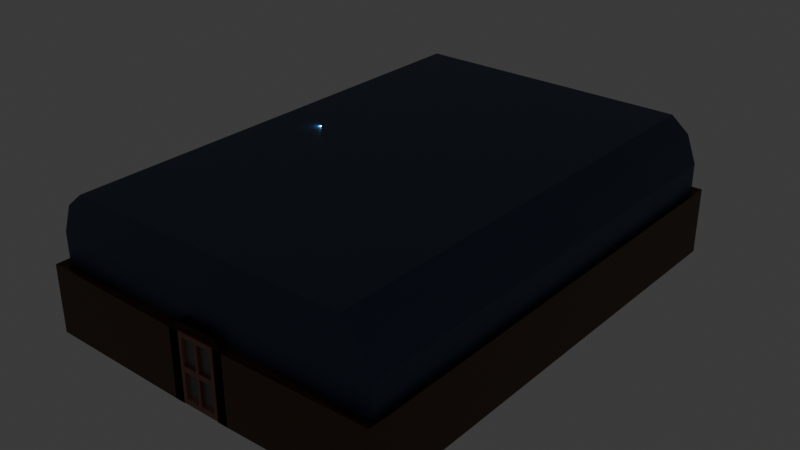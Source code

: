 # Source: mansion.blend  (saved by Blender 4.5.90; exported with 4.5.12 LTS)
import bpy
from mathutils import Matrix  # noqa: F401  (used for matrix-valued properties, if any)

bpy.ops.wm.read_factory_settings(use_empty=True)
scene = bpy.context.scene
scene.name = 'Scene'

# ---- collections
col_trainingroom = bpy.data.collections.new('trainingRoom'); scene.collection.children.link(col_trainingroom)
col_door = bpy.data.collections.new('door'); col_trainingroom.children.link(col_door)
col_room = bpy.data.collections.new('room'); col_trainingroom.children.link(col_room)
col_lights = bpy.data.collections.new('lights'); col_trainingroom.children.link(col_lights)

# ---- materials (node trees are filled in below, after node groups)
mat_black = bpy.data.materials.new('black')
mat_door = bpy.data.materials.new('door')
mat_doorbar = bpy.data.materials.new('doorBar')
mat_doorbar.alpha_threshold = 0.0
mat_doorbar.roughness = 0.5
mat_doorbar.line_color = (0.0, 0.0, 0.0, 1.0)
mat_plane = bpy.data.materials.new('plane')
mat_roof = bpy.data.materials.new('roof')

# ---- material node trees
mat_black.use_nodes = True; mat_black.node_tree.nodes.clear()
_N = mat_black.node_tree.nodes; _L = mat_black.node_tree.links
n0 = _N.new('ShaderNodeBsdfPrincipled'); n0.name = 'Principled BSDF'; n0.location = (-200, 100)
n0.inputs[0].default_value = (0.164, 0.164, 0.164, 1.0)
n1 = _N.new('ShaderNodeOutputMaterial'); n1.name = 'Material Output'; n1.location = (200, 100)
_L.new(n0.outputs[0], n1.inputs[0])
n1.is_active_output = True
mat_door.use_nodes = True; mat_door.node_tree.nodes.clear()
_N = mat_door.node_tree.nodes; _L = mat_door.node_tree.links
n0 = _N.new('ShaderNodeBsdfPrincipled'); n0.name = 'Principled BSDF'; n0.location = (-200, 100)
n0.inputs[0].default_value = (0.2901, 0.1236, 0.08438, 1.0)
n1 = _N.new('ShaderNodeOutputMaterial'); n1.name = 'Material Output'; n1.location = (200, 100)
_L.new(n0.outputs[0], n1.inputs[0])
n1.is_active_output = True
mat_doorbar.use_nodes = True; mat_doorbar.node_tree.nodes.clear()
_N = mat_doorbar.node_tree.nodes; _L = mat_doorbar.node_tree.links
n0 = _N.new('ShaderNodeOutputMaterial'); n0.name = 'Material Output'; n0.location = (200, 100)
n1 = _N.new('ShaderNodeBsdfPrincipled'); n1.name = 'Principled BSDF'; n1.location = (-200, 100)
n1.inputs[0].default_value = (0.103, 0.05177, 0.0173, 1.0)
n1.inputs[3].default_value = 1.45
_L.new(n1.outputs[0], n0.inputs[0])
n0.is_active_output = True
mat_plane.use_nodes = True; mat_plane.node_tree.nodes.clear()
_N = mat_plane.node_tree.nodes; _L = mat_plane.node_tree.links
n0 = _N.new('ShaderNodeBsdfPrincipled'); n0.name = 'Principled BSDF'; n0.location = (-200, 100)
n0.inputs[0].default_value = (0.1243, 0.1243, 0.1243, 1.0)
n1 = _N.new('ShaderNodeOutputMaterial'); n1.name = 'Material Output'; n1.location = (200, 100)
_L.new(n0.outputs[0], n1.inputs[0])
n1.is_active_output = True
mat_roof.use_nodes = True; mat_roof.node_tree.nodes.clear()
_N = mat_roof.node_tree.nodes; _L = mat_roof.node_tree.links
n0 = _N.new('ShaderNodeBsdfPrincipled'); n0.name = 'Principled BSDF'; n0.location = (-200, 100)
n0.inputs[0].default_value = (0.03337, 0.05994, 0.1243, 1.0)
n1 = _N.new('ShaderNodeOutputMaterial'); n1.name = 'Material Output'; n1.location = (200, 100)
_L.new(n0.outputs[0], n1.inputs[0])
n1.is_active_output = True

# ---- world
world_world = bpy.data.worlds.new('World'); scene.world = world_world
world_world.use_nodes = True; world_world.node_tree.nodes.clear()
_N = world_world.node_tree.nodes; _L = world_world.node_tree.links
n0 = _N.new('ShaderNodeOutputWorld'); n0.name = 'World Output'; n0.location = (200, 100)
n1 = _N.new('ShaderNodeBackground'); n1.name = 'Background'; n1.location = (-200, 100)
n1.inputs[0].default_value = (0.05088, 0.05088, 0.05088, 1.0)
_L.new(n1.outputs[0], n0.inputs[0])
n0.is_active_output = True
world_world.color = (0.05088, 0.05088, 0.05088)
world_world.sun_shadow_jitter_overblur = 0.0

# ---- lights
light_spot = bpy.data.lights.new('Spot', 'AREA')
light_spot.color = (0.1852, 0.6856, 1.0)
light_spot.energy = 90.1
light_spot_001 = bpy.data.lights.new('Spot.001', 'AREA')
light_spot_001.color = (0.1852, 0.6856, 1.0)
light_spot_001.energy = 90.1
light_spot_002 = bpy.data.lights.new('Spot.002', 'AREA')
light_spot_002.color = (1.0, 0.2297, 0.2375)
light_spot_002.energy = 90.1
light_spot_003 = bpy.data.lights.new('Spot.003', 'AREA')
light_spot_003.color = (1.0, 0.2297, 0.2375)
light_spot_003.energy = 90.1

# ---- meshes
me_cube_001 = bpy.data.meshes.new('Cube.001')
me_cube_001.from_pydata([(-0.1037, -1.0, -0.9345), (1.659, 1.55, -0.9345), (-0.1037, -1.0, 0.9345), (1.659, 1.55, 0.9345), (-0.2158, 1.0, -1.0), (1.772, -0.4502, -1.0), (1.672, -1.0, -0.9345), (-0.1164, 1.55, -0.9345), (-0.1164, 1.55, 0.9345), (1.672, -1.0, 0.9345), (-0.2284, -0.4502, -1.0), (1.784, 1.0, -1.0), (-0.2284, -0.4502, 1.0), (1.784, 1.0, 1.0), (1.772, 1.55, -1.0), (-0.2158, -1.0, -1.0), (-0.2158, -1.0, 1.0), (1.772, 1.55, 1.0), (-0.2284, 1.55, 1.0), (1.784, -1.0, 1.0), (-0.2284, 1.55, -1.0), (1.784, -1.0, -1.0), (0.7842, 1.0, -1.0), (0.7716, -0.4502, -1.0), (0.7716, 1.55, -1.0), (0.7842, -1.0, -1.0), (0.7716, 1.55, 1.0), (0.7842, -1.0, 1.0), (0.7716, 1.55, -0.9345), (0.7842, -1.0, -0.9345), (0.7716, 1.55, 0.9345), (0.7842, -1.0, 0.9345), (-0.2158, -1.0, 0.0), (1.772, 1.55, 0.0), (1.784, 1.0, 0.0), (-0.2284, -0.4502, 0.0), (1.784, -1.0, 0.0), (-0.2284, 1.55, 0.0), (-0.1037, -1.0, 3.01e-10), (1.659, 1.55, 3.01e-10), (1.672, -1.0, 3.01e-10), (-0.1164, 1.55, 3.01e-10), (0.7842, -1.0, 3.01e-10), (0.7716, 1.55, 3.01e-10), (0.7052, -1.0, 0.07904), (0.8506, 1.55, 0.07904), (0.7052, -1.0, 0.8554), (0.8506, 1.55, 0.8554), (-0.02468, -1.0, 0.8554), (1.58, 1.55, 0.8554), (-0.02468, -1.0, 0.07904), (1.58, 1.55, 0.07904), (1.593, -1.0, 0.07904), (-0.03732, 1.55, 0.07904), (1.593, -1.0, 0.8554), (-0.03732, 1.55, 0.8554), (0.8632, -1.0, 0.8554), (0.6925, 1.55, 0.8554), (0.8632, -1.0, 0.07904), (0.6925, 1.55, 0.07904), (1.593, -1.0, -0.8554), (-0.03732, 1.55, -0.8554), (-0.03732, 1.55, -0.07904), (1.593, -1.0, -0.07904), (0.8632, -1.0, -0.07904), (0.6925, 1.55, -0.07904), (0.8632, -1.0, -0.8554), (0.6925, 1.55, -0.8554), (0.7052, -1.0, -0.8554), (0.8506, 1.55, -0.8554), (0.7052, -1.0, -0.07904), (0.8506, 1.55, -0.07904), (-0.02468, -1.0, -0.07904), (1.58, 1.55, -0.07904), (1.58, 1.55, -0.8554), (-0.02468, -1.0, -0.8554), (0.8459, 1.063, 0.8046), (0.7099, -0.5137, 0.8046), (0.8459, 1.063, 0.07434), (0.7099, -0.5137, 0.07434), (1.532, 1.063, 0.07434), (0.02335, -0.5137, 0.07434), (0.02335, -0.5137, 0.8046), (1.532, 1.063, 0.8046), (0.0107, 1.063, 0.8046), (1.545, -0.5137, 0.8046), (0.0107, 1.063, 0.07434), (1.545, -0.5137, 0.07434), (0.8585, -0.5137, 0.07434), (0.6972, 1.063, 0.07434), (0.8585, -0.5137, 0.8046), (0.6972, 1.063, 0.8046), (1.545, -0.5137, -0.07434), (0.0107, 1.063, -0.07434), (1.545, -0.5137, -0.8046), (0.0107, 1.063, -0.8046), (0.8585, -0.5137, -0.8046), (0.6972, 1.063, -0.8046), (0.8585, -0.5137, -0.07434), (0.6972, 1.063, -0.07434), (0.7099, -0.5137, -0.07434), (0.8459, 1.063, -0.07434), (0.7099, -0.5137, -0.8046), (0.8459, 1.063, -0.8046), (0.02335, -0.5137, -0.8046), (1.532, 1.063, -0.8046), (0.02335, -0.5137, -0.07434), (1.532, 1.063, -0.07434), (-0.2158, -0.4502, 1.0), (-0.2158, -0.4502, 0.0), (1.772, 1.0, 1.0), (1.772, 1.0, 0.0), (0.7716, 1.0, -1.0), (1.772, 1.0, -1.0), (-0.2158, -0.4502, -1.0), (0.7842, -0.4502, -1.0)], [], [(32, 16, 108, 109), (110, 13, 34, 111), (34, 13, 19, 36), (50, 44, 79, 81), (113, 11, 21, 25, 115, 5), (115, 22, 113, 5), (38, 2, 16, 32), (40, 6, 21, 36), (29, 0, 15, 25), (31, 9, 19, 27), (2, 31, 27, 16), (6, 29, 25, 21), (25, 15, 114, 23, 115), (112, 22, 115, 23), (4, 112, 23, 114), (52, 54, 85, 87), (44, 46, 77, 79), (9, 40, 36, 19), (0, 38, 32, 15), (72, 75, 104, 106), (11, 34, 36, 21), (111, 34, 11, 113), (15, 32, 109, 114), (42, 31, 46, 44), (31, 2, 48, 46), (2, 38, 50, 48), (38, 42, 44, 50), (40, 9, 54, 52), (9, 31, 56, 54), (31, 42, 58, 56), (42, 40, 52, 58), (6, 40, 63, 60), (40, 42, 64, 63), (42, 29, 66, 64), (29, 6, 60, 66), (29, 42, 70, 68), (42, 38, 72, 70), (38, 0, 75, 72), (0, 29, 68, 75), (79, 77, 82, 81), (87, 85, 90, 88), (94, 92, 98, 96), (102, 100, 106, 104), (60, 63, 92, 94), (58, 52, 87, 88), (68, 70, 100, 102), (46, 48, 82, 77), (66, 60, 94, 96), (54, 56, 90, 85), (75, 68, 102, 104), (48, 50, 81, 82), (63, 64, 98, 92), (56, 58, 88, 90), (70, 72, 106, 100), (64, 66, 96, 98), (111, 33, 17, 110), (12, 35, 109, 108), (35, 12, 18, 37), (51, 45, 78, 80), (20, 24, 112, 4, 114, 10), (4, 112, 23, 114), (39, 3, 17, 33), (41, 7, 20, 37), (28, 1, 14, 24), (30, 8, 18, 26), (3, 30, 26, 17), (7, 28, 24, 20), (22, 112, 24, 14, 113), (112, 22, 115, 23), (115, 22, 113, 5), (53, 55, 84, 86), (45, 47, 76, 78), (8, 41, 37, 18), (1, 39, 33, 14), (73, 74, 105, 107), (10, 35, 37, 20), (35, 10, 114, 109), (113, 14, 33, 111), (43, 30, 47, 45), (30, 3, 49, 47), (3, 39, 51, 49), (39, 43, 45, 51), (41, 8, 55, 53), (8, 30, 57, 55), (30, 43, 59, 57), (43, 41, 53, 59), (7, 41, 62, 61), (41, 43, 65, 62), (43, 28, 67, 65), (28, 7, 61, 67), (28, 43, 71, 69), (43, 39, 73, 71), (39, 1, 74, 73), (1, 28, 69, 74), (78, 76, 83, 80), (86, 84, 91, 89), (95, 93, 99, 97), (103, 101, 107, 105), (61, 62, 93, 95), (59, 53, 86, 89), (69, 71, 101, 103), (47, 49, 83, 76), (67, 61, 95, 97), (55, 57, 91, 84), (74, 69, 103, 105), (49, 51, 80, 83), (62, 65, 99, 93), (57, 59, 89, 91), (71, 73, 107, 101), (65, 67, 97, 99), (16, 27, 19, 13, 110, 17, 26, 18, 12, 108)])
me_cube_001.polygons.foreach_set('material_index', [1, 1, 1, 1, 1, 1, 1, 1, 1, 1, 1, 1, 1, 1, 1, 1, 1, 1, 1, 1, 1, 1, 1, 1, 1, 1, 1, 1, 1, 1, 1, 1, 1, 1, 1, 1, 1, 1, 1, 0, 0, 0, 0, 1, 1, 1, 1, 1, 1, 1, 1, 1, 1, 1, 1, 1, 1, 1, 1, 1, 1, 1, 1, 1, 1, 1, 1, 1, 1, 1, 1, 1, 1, 1, 1, 1, 1, 1, 1, 1, 1, 1, 1, 1, 1, 1, 1, 1, 1, 1, 1, 1, 1, 1, 0, 0, 0, 0, 1, 1, 1, 1, 1, 1, 1, 1, 1, 1, 1, 1, 1])
_uv = me_cube_001.uv_layers.new(name='UVMap')
_uv.uv.foreach_set('vector', [0.5, 0.0, 0.625, 0.0, 0.625, 0.06872, 0.5, 0.06872, 0.625, 0.4984, 0.625, 0.5, 0.5, 0.5, 0.5, 0.4984, 0.5, 0.5, 0.625, 0.5, 0.625, 0.75, 0.5, 0.75, 0.5088, 0.9701, 0.5088, 0.8843, 0.5088, 0.8843, 0.5088, 0.9701, 0.3734, 0.5, 0.375, 0.5, 0.375, 0.75, 0.25, 0.75, 0.25, 0.6813, 0.3734, 0.6813, 0.25, 0.6813, 0.25, 0.5, 0.3734, 0.5, 0.3734, 0.6813, 0.5, 0.9794, 0.6044, 0.9794, 0.625, 1.0, 0.5, 1.0, 0.5, 0.7706, 0.3956, 0.7706, 0.375, 0.75, 0.5, 0.75, 0.3956, 0.875, 0.3956, 0.9794, 0.375, 1.0, 0.375, 0.875, 0.6044, 0.875, 0.6044, 0.7706, 0.625, 0.75, 0.625, 0.875, 0.6044, 0.9794, 0.6044, 0.875, 0.625, 0.875, 0.625, 1.0, 0.3956, 0.7706, 0.3956, 0.875, 0.375, 0.875, 0.375, 0.75, 0.25, 0.75, 0.125, 0.75, 0.125, 0.6813, 0.2484, 0.6813, 0.25, 0.6813, 0.2484, 0.5, 0.25, 0.5, 0.25, 0.6813, 0.2484, 0.6813, 0.125, 0.5, 0.2484, 0.5, 0.2484, 0.6813, 0.125, 0.6813, 0.5088, 0.7799, 0.5956, 0.7799, 0.5956, 0.7799, 0.5088, 0.7799, 0.5088, 0.8843, 0.5956, 0.8843, 0.5956, 0.8843, 0.5088, 0.8843, 0.6044, 0.7706, 0.5, 0.7706, 0.5, 0.75, 0.625, 0.75, 0.3956, 0.9794, 0.5, 0.9794, 0.5, 1.0, 0.375, 1.0, 0.4912, 0.9701, 0.4044, 0.9701, 0.4044, 0.9701, 0.4912, 0.9701, 0.375, 0.5, 0.5, 0.5, 0.5, 0.75, 0.375, 0.75, 0.5, 0.4984, 0.5, 0.5, 0.375, 0.5, 0.375, 0.4984, 0.375, 0.0, 0.5, 0.0, 0.5, 0.06872, 0.375, 0.06872, 0.5, 0.875, 0.6044, 0.875, 0.5956, 0.8843, 0.5088, 0.8843, 0.6044, 0.875, 0.6044, 0.9794, 0.5956, 0.9701, 0.5956, 0.8843, 0.6044, 0.9794, 0.5, 0.9794, 0.5088, 0.9701, 0.5956, 0.9701, 0.5, 0.9794, 0.5, 0.875, 0.5088, 0.8843, 0.5088, 0.9701, 0.5, 0.7706, 0.6044, 0.7706, 0.5956, 0.7799, 0.5088, 0.7799, 0.6044, 0.7706, 0.6044, 0.875, 0.5956, 0.8657, 0.5956, 0.7799, 0.6044, 0.875, 0.5, 0.875, 0.5088, 0.8657, 0.5956, 0.8657, 0.5, 0.875, 0.5, 0.7706, 0.5088, 0.7799, 0.5088, 0.8657, 0.3956, 0.7706, 0.5, 0.7706, 0.4912, 0.7799, 0.4044, 0.7799, 0.5, 0.7706, 0.5, 0.875, 0.4912, 0.8657, 0.4912, 0.7799, 0.5, 0.875, 0.3956, 0.875, 0.4044, 0.8657, 0.4912, 0.8657, 0.3956, 0.875, 0.3956, 0.7706, 0.4044, 0.7799, 0.4044, 0.8657, 0.3956, 0.875, 0.5, 0.875, 0.4912, 0.8843, 0.4044, 0.8843, 0.5, 0.875, 0.5, 0.9794, 0.4912, 0.9701, 0.4912, 0.8843, 0.5, 0.9794, 0.3956, 0.9794, 0.4044, 0.9701, 0.4912, 0.9701, 0.3956, 0.9794, 0.3956, 0.875, 0.4044, 0.8843, 0.4044, 0.9701, 0.5088, 0.8843, 0.5956, 0.8843, 0.5956, 0.9701, 0.5088, 0.9701, 0.5088, 0.7799, 0.5956, 0.7799, 0.5956, 0.8657, 0.5088, 0.8657, 0.4044, 0.7799, 0.4912, 0.7799, 0.4912, 0.8657, 0.4044, 0.8657, 0.4044, 0.8843, 0.4912, 0.8843, 0.4912, 0.9701, 0.4044, 0.9701, 0.4044, 0.7799, 0.4912, 0.7799, 0.4912, 0.7799, 0.4044, 0.7799, 0.5088, 0.8657, 0.5088, 0.7799, 0.5088, 0.7799, 0.5088, 0.8657, 0.4044, 0.8843, 0.4912, 0.8843, 0.4912, 0.8843, 0.4044, 0.8843, 0.5956, 0.8843, 0.5956, 0.9701, 0.5956, 0.9701, 0.5956, 0.8843, 0.4044, 0.8657, 0.4044, 0.7799, 0.4044, 0.7799, 0.4044, 0.8657, 0.5956, 0.7799, 0.5956, 0.8657, 0.5956, 0.8657, 0.5956, 0.7799, 0.4044, 0.9701, 0.4044, 0.8843, 0.4044, 0.8843, 0.4044, 0.9701, 0.5956, 0.9701, 0.5088, 0.9701, 0.5088, 0.9701, 0.5956, 0.9701, 0.4912, 0.7799, 0.4912, 0.8657, 0.4912, 0.8657, 0.4912, 0.7799, 0.5956, 0.8657, 0.5088, 0.8657, 0.5088, 0.8657, 0.5956, 0.8657, 0.4912, 0.8843, 0.4912, 0.9701, 0.4912, 0.9701, 0.4912, 0.8843, 0.4912, 0.8657, 0.4044, 0.8657, 0.4044, 0.8657, 0.4912, 0.8657, 0.5, 0.06872, 0.5, 0.0, 0.625, 0.0, 0.625, 0.06872, 0.625, 0.5, 0.5, 0.5, 0.5, 0.4984, 0.625, 0.4984, 0.5, 0.5, 0.625, 0.5, 0.625, 0.75, 0.5, 0.75, 0.5088, 0.9701, 0.5088, 0.8843, 0.5088, 0.8843, 0.5088, 0.9701, 0.375, 0.75, 0.25, 0.75, 0.25, 0.6813, 0.3734, 0.6813, 0.3734, 0.5, 0.375, 0.5, 0.3734, 0.6813, 0.25, 0.6813, 0.25, 0.5, 0.3734, 0.5, 0.5, 0.9794, 0.6044, 0.9794, 0.625, 1.0, 0.5, 1.0, 0.5, 0.7706, 0.3956, 0.7706, 0.375, 0.75, 0.5, 0.75, 0.3956, 0.875, 0.3956, 0.9794, 0.375, 1.0, 0.375, 0.875, 0.6044, 0.875, 0.6044, 0.7706, 0.625, 0.75, 0.625, 0.875, 0.6044, 0.9794, 0.6044, 0.875, 0.625, 0.875, 0.625, 1.0, 0.3956, 0.7706, 0.3956, 0.875, 0.375, 0.875, 0.375, 0.75, 0.2484, 0.6813, 0.25, 0.6813, 0.25, 0.75, 0.125, 0.75, 0.125, 0.6813, 0.25, 0.6813, 0.2484, 0.6813, 0.2484, 0.5, 0.25, 0.5, 0.2484, 0.5, 0.2484, 0.6813, 0.125, 0.6813, 0.125, 0.5, 0.5088, 0.7799, 0.5956, 0.7799, 0.5956, 0.7799, 0.5088, 0.7799, 0.5088, 0.8843, 0.5956, 0.8843, 0.5956, 0.8843, 0.5088, 0.8843, 0.6044, 0.7706, 0.5, 0.7706, 0.5, 0.75, 0.625, 0.75, 0.3956, 0.9794, 0.5, 0.9794, 0.5, 1.0, 0.375, 1.0, 0.4912, 0.9701, 0.4044, 0.9701, 0.4044, 0.9701, 0.4912, 0.9701, 0.375, 0.5, 0.5, 0.5, 0.5, 0.75, 0.375, 0.75, 0.5, 0.5, 0.375, 0.5, 0.375, 0.4984, 0.5, 0.4984, 0.375, 0.06872, 0.375, 0.0, 0.5, 0.0, 0.5, 0.06872, 0.5, 0.875, 0.6044, 0.875, 0.5956, 0.8843, 0.5088, 0.8843, 0.6044, 0.875, 0.6044, 0.9794, 0.5956, 0.9701, 0.5956, 0.8843, 0.6044, 0.9794, 0.5, 0.9794, 0.5088, 0.9701, 0.5956, 0.9701, 0.5, 0.9794, 0.5, 0.875, 0.5088, 0.8843, 0.5088, 0.9701, 0.5, 0.7706, 0.6044, 0.7706, 0.5956, 0.7799, 0.5088, 0.7799, 0.6044, 0.7706, 0.6044, 0.875, 0.5956, 0.8657, 0.5956, 0.7799, 0.6044, 0.875, 0.5, 0.875, 0.5088, 0.8657, 0.5956, 0.8657, 0.5, 0.875, 0.5, 0.7706, 0.5088, 0.7799, 0.5088, 0.8657, 0.3956, 0.7706, 0.5, 0.7706, 0.4912, 0.7799, 0.4044, 0.7799, 0.5, 0.7706, 0.5, 0.875, 0.4912, 0.8657, 0.4912, 0.7799, 0.5, 0.875, 0.3956, 0.875, 0.4044, 0.8657, 0.4912, 0.8657, 0.3956, 0.875, 0.3956, 0.7706, 0.4044, 0.7799, 0.4044, 0.8657, 0.3956, 0.875, 0.5, 0.875, 0.4912, 0.8843, 0.4044, 0.8843, 0.5, 0.875, 0.5, 0.9794, 0.4912, 0.9701, 0.4912, 0.8843, 0.5, 0.9794, 0.3956, 0.9794, 0.4044, 0.9701, 0.4912, 0.9701, 0.3956, 0.9794, 0.3956, 0.875, 0.4044, 0.8843, 0.4044, 0.9701, 0.5088, 0.8843, 0.5956, 0.8843, 0.5956, 0.9701, 0.5088, 0.9701, 0.5088, 0.7799, 0.5956, 0.7799, 0.5956, 0.8657, 0.5088, 0.8657, 0.4044, 0.7799, 0.4912, 0.7799, 0.4912, 0.8657, 0.4044, 0.8657, 0.4044, 0.8843, 0.4912, 0.8843, 0.4912, 0.9701, 0.4044, 0.9701, 0.4044, 0.7799, 0.4912, 0.7799, 0.4912, 0.7799, 0.4044, 0.7799, 0.5088, 0.8657, 0.5088, 0.7799, 0.5088, 0.7799, 0.5088, 0.8657, 0.4044, 0.8843, 0.4912, 0.8843, 0.4912, 0.8843, 0.4044, 0.8843, 0.5956, 0.8843, 0.5956, 0.9701, 0.5956, 0.9701, 0.5956, 0.8843, 0.4044, 0.8657, 0.4044, 0.7799, 0.4044, 0.7799, 0.4044, 0.8657, 0.5956, 0.7799, 0.5956, 0.8657, 0.5956, 0.8657, 0.5956, 0.7799, 0.4044, 0.9701, 0.4044, 0.8843, 0.4044, 0.8843, 0.4044, 0.9701, 0.5956, 0.9701, 0.5088, 0.9701, 0.5088, 0.9701, 0.5956, 0.9701, 0.4912, 0.7799, 0.4912, 0.8657, 0.4912, 0.8657, 0.4912, 0.7799, 0.5956, 0.8657, 0.5088, 0.8657, 0.5088, 0.8657, 0.5956, 0.8657, 0.4912, 0.8843, 0.4912, 0.9701, 0.4912, 0.9701, 0.4912, 0.8843, 0.4912, 0.8657, 0.4044, 0.8657, 0.4044, 0.8657, 0.4912, 0.8657, 0.625, 1.0, 0.625, 0.875, 0.625, 0.75, 0.625, 0.5, 0.625, 0.4984, 0.625, 0.0, 0.625, 0.875, 0.625, 0.75, 0.625, 0.5, 0.625, 0.4984])
me_cube_001.materials.append(mat_black)
me_cube_001.materials.append(mat_door)
me_cube_001.update()
me_cube_004 = bpy.data.meshes.new('Cube.004')
me_cube_004.from_pydata([(-0.1037, -67.47, -0.9345), (1.659, -70.02, -0.9345), (-0.1037, -67.47, 0.9345), (1.659, -70.02, 0.9345), (-0.2158, -69.47, -1.0), (1.772, -68.02, -1.0), (1.672, -67.47, -0.9345), (-0.1164, -70.02, -0.9345), (-0.1164, -70.02, 0.9345), (1.672, -67.47, 0.9345), (-0.2284, -68.02, -1.0), (1.784, -69.47, -1.0), (-0.2284, -68.02, 1.0), (1.784, -69.47, 1.0), (1.772, -70.02, -1.0), (-0.2158, -67.47, -1.0), (-0.2158, -67.47, 1.0), (1.772, -70.02, 1.0), (-0.2284, -70.02, 1.0), (1.784, -67.47, 1.0), (-0.2284, -70.02, -1.0), (1.784, -67.47, -1.0), (0.7842, -69.47, -1.0), (0.7716, -68.02, -1.0), (0.7716, -70.02, -1.0), (0.7842, -67.47, -1.0), (0.7716, -70.02, 1.0), (0.7842, -67.47, 1.0), (0.7716, -70.02, -0.9345), (0.7842, -67.47, -0.9345), (0.7716, -70.02, 0.9345), (0.7842, -67.47, 0.9345), (-0.2158, -67.47, 0.0), (1.772, -70.02, 0.0), (1.784, -69.47, 0.0), (-0.2284, -68.02, 0.0), (1.784, -67.47, 0.0), (-0.2284, -70.02, 0.0), (-0.1037, -67.47, 3.01e-10), (1.659, -70.02, 3.01e-10), (1.672, -67.47, 3.01e-10), (-0.1164, -70.02, 3.01e-10), (0.7842, -67.47, 3.01e-10), (0.7716, -70.02, 3.01e-10), (0.7052, -67.47, 0.07904), (0.8506, -70.02, 0.07904), (0.7052, -67.47, 0.8554), (0.8506, -70.02, 0.8554), (-0.02468, -67.47, 0.8554), (1.58, -70.02, 0.8554), (-0.02468, -67.47, 0.07904), (1.58, -70.02, 0.07904), (1.593, -67.47, 0.07904), (-0.03732, -70.02, 0.07904), (1.593, -67.47, 0.8554), (-0.03732, -70.02, 0.8554), (0.8632, -67.47, 0.8554), (0.6925, -70.02, 0.8554), (0.8632, -67.47, 0.07904), (0.6925, -70.02, 0.07904), (1.593, -67.47, -0.8554), (-0.03732, -70.02, -0.8554), (-0.03732, -70.02, -0.07904), (1.593, -67.47, -0.07904), (0.8632, -67.47, -0.07904), (0.6925, -70.02, -0.07904), (0.8632, -67.47, -0.8554), (0.6925, -70.02, -0.8554), (0.7052, -67.47, -0.8554), (0.8506, -70.02, -0.8554), (0.7052, -67.47, -0.07904), (0.8506, -70.02, -0.07904), (-0.02468, -67.47, -0.07904), (1.58, -70.02, -0.07904), (1.58, -70.02, -0.8554), (-0.02468, -67.47, -0.8554), (0.8459, -69.54, 0.8046), (0.7099, -67.96, 0.8046), (0.8459, -69.54, 0.07434), (0.7099, -67.96, 0.07434), (1.532, -69.54, 0.07434), (0.02335, -67.96, 0.07434), (0.02335, -67.96, 0.8046), (1.532, -69.54, 0.8046), (0.0107, -69.54, 0.8046), (1.545, -67.96, 0.8046), (0.0107, -69.54, 0.07434), (1.545, -67.96, 0.07434), (0.8585, -67.96, 0.07434), (0.6972, -69.54, 0.07434), (0.8585, -67.96, 0.8046), (0.6972, -69.54, 0.8046), (1.545, -67.96, -0.07434), (0.0107, -69.54, -0.07434), (1.545, -67.96, -0.8046), (0.0107, -69.54, -0.8046), (0.8585, -67.96, -0.8046), (0.6972, -69.54, -0.8046), (0.8585, -67.96, -0.07434), (0.6972, -69.54, -0.07434), (0.7099, -67.96, -0.07434), (0.8459, -69.54, -0.07434), (0.7099, -67.96, -0.8046), (0.8459, -69.54, -0.8046), (0.02335, -67.96, -0.8046), (1.532, -69.54, -0.8046), (0.02335, -67.96, -0.07434), (1.532, -69.54, -0.07434), (-0.2158, -68.02, 1.0), (-0.2158, -68.02, 0.0), (1.772, -69.47, 1.0), (1.772, -69.47, 0.0), (0.7716, -69.47, -1.0), (1.772, -69.47, -1.0), (-0.2158, -68.02, -1.0), (0.7842, -68.02, -1.0)], [], [(32, 109, 108, 16), (110, 111, 34, 13), (34, 36, 19, 13), (50, 81, 79, 44), (113, 5, 115, 25, 21, 11), (115, 5, 113, 22), (38, 32, 16, 2), (40, 36, 21, 6), (29, 25, 15, 0), (31, 27, 19, 9), (2, 16, 27, 31), (6, 21, 25, 29), (25, 115, 23, 114, 15), (112, 23, 115, 22), (4, 114, 23, 112), (52, 87, 85, 54), (44, 79, 77, 46), (9, 19, 36, 40), (0, 15, 32, 38), (72, 106, 104, 75), (11, 21, 36, 34), (111, 113, 11, 34), (15, 114, 109, 32), (42, 44, 46, 31), (31, 46, 48, 2), (2, 48, 50, 38), (38, 50, 44, 42), (40, 52, 54, 9), (9, 54, 56, 31), (31, 56, 58, 42), (42, 58, 52, 40), (6, 60, 63, 40), (40, 63, 64, 42), (42, 64, 66, 29), (29, 66, 60, 6), (29, 68, 70, 42), (42, 70, 72, 38), (38, 72, 75, 0), (0, 75, 68, 29), (79, 81, 82, 77), (87, 88, 90, 85), (94, 96, 98, 92), (102, 104, 106, 100), (60, 94, 92, 63), (58, 88, 87, 52), (68, 102, 100, 70), (46, 77, 82, 48), (66, 96, 94, 60), (54, 85, 90, 56), (75, 104, 102, 68), (48, 82, 81, 50), (63, 92, 98, 64), (56, 90, 88, 58), (70, 100, 106, 72), (64, 98, 96, 66), (111, 110, 17, 33), (12, 108, 109, 35), (35, 37, 18, 12), (51, 80, 78, 45), (20, 10, 114, 4, 112, 24), (4, 114, 23, 112), (39, 33, 17, 3), (41, 37, 20, 7), (28, 24, 14, 1), (30, 26, 18, 8), (3, 17, 26, 30), (7, 20, 24, 28), (22, 113, 14, 24, 112), (112, 23, 115, 22), (115, 5, 113, 22), (53, 86, 84, 55), (45, 78, 76, 47), (8, 18, 37, 41), (1, 14, 33, 39), (73, 107, 105, 74), (10, 20, 37, 35), (35, 109, 114, 10), (113, 111, 33, 14), (43, 45, 47, 30), (30, 47, 49, 3), (3, 49, 51, 39), (39, 51, 45, 43), (41, 53, 55, 8), (8, 55, 57, 30), (30, 57, 59, 43), (43, 59, 53, 41), (7, 61, 62, 41), (41, 62, 65, 43), (43, 65, 67, 28), (28, 67, 61, 7), (28, 69, 71, 43), (43, 71, 73, 39), (39, 73, 74, 1), (1, 74, 69, 28), (78, 80, 83, 76), (86, 89, 91, 84), (95, 97, 99, 93), (103, 105, 107, 101), (61, 95, 93, 62), (59, 89, 86, 53), (69, 103, 101, 71), (47, 76, 83, 49), (67, 97, 95, 61), (55, 84, 91, 57), (74, 105, 103, 69), (49, 83, 80, 51), (62, 93, 99, 65), (57, 91, 89, 59), (71, 101, 107, 73), (65, 99, 97, 67), (16, 108, 12, 18, 26, 17, 110, 13, 19, 27)])
me_cube_004.polygons.foreach_set('material_index', [1, 1, 1, 1, 1, 1, 1, 1, 1, 1, 1, 1, 1, 1, 1, 1, 1, 1, 1, 1, 1, 1, 1, 1, 1, 1, 1, 1, 1, 1, 1, 1, 1, 1, 1, 1, 1, 1, 1, 0, 0, 0, 0, 1, 1, 1, 1, 1, 1, 1, 1, 1, 1, 1, 1, 1, 1, 1, 1, 1, 1, 1, 1, 1, 1, 1, 1, 1, 1, 1, 1, 1, 1, 1, 1, 1, 1, 1, 1, 1, 1, 1, 1, 1, 1, 1, 1, 1, 1, 1, 1, 1, 1, 1, 0, 0, 0, 0, 1, 1, 1, 1, 1, 1, 1, 1, 1, 1, 1, 1, 1])
_uv = me_cube_004.uv_layers.new(name='UVMap')
_uv.uv.foreach_set('vector', [0.5, 0.0, 0.5, 0.06872, 0.625, 0.06872, 0.625, 0.0, 0.625, 0.4984, 0.5, 0.4984, 0.5, 0.5, 0.625, 0.5, 0.5, 0.5, 0.5, 0.75, 0.625, 0.75, 0.625, 0.5, 0.5088, 0.9701, 0.5088, 0.9701, 0.5088, 0.8843, 0.5088, 0.8843, 0.3734, 0.5, 0.3734, 0.6813, 0.25, 0.6813, 0.25, 0.75, 0.375, 0.75, 0.375, 0.5, 0.25, 0.6813, 0.3734, 0.6813, 0.3734, 0.5, 0.25, 0.5, 0.5, 0.9794, 0.5, 1.0, 0.625, 1.0, 0.6044, 0.9794, 0.5, 0.7706, 0.5, 0.75, 0.375, 0.75, 0.3956, 0.7706, 0.3956, 0.875, 0.375, 0.875, 0.375, 1.0, 0.3956, 0.9794, 0.6044, 0.875, 0.625, 0.875, 0.625, 0.75, 0.6044, 0.7706, 0.6044, 0.9794, 0.625, 1.0, 0.625, 0.875, 0.6044, 0.875, 0.3956, 0.7706, 0.375, 0.75, 0.375, 0.875, 0.3956, 0.875, 0.25, 0.75, 0.25, 0.6813, 0.2484, 0.6813, 0.125, 0.6813, 0.125, 0.75, 0.2484, 0.5, 0.2484, 0.6813, 0.25, 0.6813, 0.25, 0.5, 0.125, 0.5, 0.125, 0.6813, 0.2484, 0.6813, 0.2484, 0.5, 0.5088, 0.7799, 0.5088, 0.7799, 0.5956, 0.7799, 0.5956, 0.7799, 0.5088, 0.8843, 0.5088, 0.8843, 0.5956, 0.8843, 0.5956, 0.8843, 0.6044, 0.7706, 0.625, 0.75, 0.5, 0.75, 0.5, 0.7706, 0.3956, 0.9794, 0.375, 1.0, 0.5, 1.0, 0.5, 0.9794, 0.4912, 0.9701, 0.4912, 0.9701, 0.4044, 0.9701, 0.4044, 0.9701, 0.375, 0.5, 0.375, 0.75, 0.5, 0.75, 0.5, 0.5, 0.5, 0.4984, 0.375, 0.4984, 0.375, 0.5, 0.5, 0.5, 0.375, 0.0, 0.375, 0.06872, 0.5, 0.06872, 0.5, 0.0, 0.5, 0.875, 0.5088, 0.8843, 0.5956, 0.8843, 0.6044, 0.875, 0.6044, 0.875, 0.5956, 0.8843, 0.5956, 0.9701, 0.6044, 0.9794, 0.6044, 0.9794, 0.5956, 0.9701, 0.5088, 0.9701, 0.5, 0.9794, 0.5, 0.9794, 0.5088, 0.9701, 0.5088, 0.8843, 0.5, 0.875, 0.5, 0.7706, 0.5088, 0.7799, 0.5956, 0.7799, 0.6044, 0.7706, 0.6044, 0.7706, 0.5956, 0.7799, 0.5956, 0.8657, 0.6044, 0.875, 0.6044, 0.875, 0.5956, 0.8657, 0.5088, 0.8657, 0.5, 0.875, 0.5, 0.875, 0.5088, 0.8657, 0.5088, 0.7799, 0.5, 0.7706, 0.3956, 0.7706, 0.4044, 0.7799, 0.4912, 0.7799, 0.5, 0.7706, 0.5, 0.7706, 0.4912, 0.7799, 0.4912, 0.8657, 0.5, 0.875, 0.5, 0.875, 0.4912, 0.8657, 0.4044, 0.8657, 0.3956, 0.875, 0.3956, 0.875, 0.4044, 0.8657, 0.4044, 0.7799, 0.3956, 0.7706, 0.3956, 0.875, 0.4044, 0.8843, 0.4912, 0.8843, 0.5, 0.875, 0.5, 0.875, 0.4912, 0.8843, 0.4912, 0.9701, 0.5, 0.9794, 0.5, 0.9794, 0.4912, 0.9701, 0.4044, 0.9701, 0.3956, 0.9794, 0.3956, 0.9794, 0.4044, 0.9701, 0.4044, 0.8843, 0.3956, 0.875, 0.5088, 0.8843, 0.5088, 0.9701, 0.5956, 0.9701, 0.5956, 0.8843, 0.5088, 0.7799, 0.5088, 0.8657, 0.5956, 0.8657, 0.5956, 0.7799, 0.4044, 0.7799, 0.4044, 0.8657, 0.4912, 0.8657, 0.4912, 0.7799, 0.4044, 0.8843, 0.4044, 0.9701, 0.4912, 0.9701, 0.4912, 0.8843, 0.4044, 0.7799, 0.4044, 0.7799, 0.4912, 0.7799, 0.4912, 0.7799, 0.5088, 0.8657, 0.5088, 0.8657, 0.5088, 0.7799, 0.5088, 0.7799, 0.4044, 0.8843, 0.4044, 0.8843, 0.4912, 0.8843, 0.4912, 0.8843, 0.5956, 0.8843, 0.5956, 0.8843, 0.5956, 0.9701, 0.5956, 0.9701, 0.4044, 0.8657, 0.4044, 0.8657, 0.4044, 0.7799, 0.4044, 0.7799, 0.5956, 0.7799, 0.5956, 0.7799, 0.5956, 0.8657, 0.5956, 0.8657, 0.4044, 0.9701, 0.4044, 0.9701, 0.4044, 0.8843, 0.4044, 0.8843, 0.5956, 0.9701, 0.5956, 0.9701, 0.5088, 0.9701, 0.5088, 0.9701, 0.4912, 0.7799, 0.4912, 0.7799, 0.4912, 0.8657, 0.4912, 0.8657, 0.5956, 0.8657, 0.5956, 0.8657, 0.5088, 0.8657, 0.5088, 0.8657, 0.4912, 0.8843, 0.4912, 0.8843, 0.4912, 0.9701, 0.4912, 0.9701, 0.4912, 0.8657, 0.4912, 0.8657, 0.4044, 0.8657, 0.4044, 0.8657, 0.5, 0.06872, 0.625, 0.06872, 0.625, 0.0, 0.5, 0.0, 0.625, 0.5, 0.625, 0.4984, 0.5, 0.4984, 0.5, 0.5, 0.5, 0.5, 0.5, 0.75, 0.625, 0.75, 0.625, 0.5, 0.5088, 0.9701, 0.5088, 0.9701, 0.5088, 0.8843, 0.5088, 0.8843, 0.375, 0.75, 0.375, 0.5, 0.3734, 0.5, 0.3734, 0.6813, 0.25, 0.6813, 0.25, 0.75, 0.3734, 0.6813, 0.3734, 0.5, 0.25, 0.5, 0.25, 0.6813, 0.5, 0.9794, 0.5, 1.0, 0.625, 1.0, 0.6044, 0.9794, 0.5, 0.7706, 0.5, 0.75, 0.375, 0.75, 0.3956, 0.7706, 0.3956, 0.875, 0.375, 0.875, 0.375, 1.0, 0.3956, 0.9794, 0.6044, 0.875, 0.625, 0.875, 0.625, 0.75, 0.6044, 0.7706, 0.6044, 0.9794, 0.625, 1.0, 0.625, 0.875, 0.6044, 0.875, 0.3956, 0.7706, 0.375, 0.75, 0.375, 0.875, 0.3956, 0.875, 0.2484, 0.6813, 0.125, 0.6813, 0.125, 0.75, 0.25, 0.75, 0.25, 0.6813, 0.25, 0.6813, 0.25, 0.5, 0.2484, 0.5, 0.2484, 0.6813, 0.2484, 0.5, 0.125, 0.5, 0.125, 0.6813, 0.2484, 0.6813, 0.5088, 0.7799, 0.5088, 0.7799, 0.5956, 0.7799, 0.5956, 0.7799, 0.5088, 0.8843, 0.5088, 0.8843, 0.5956, 0.8843, 0.5956, 0.8843, 0.6044, 0.7706, 0.625, 0.75, 0.5, 0.75, 0.5, 0.7706, 0.3956, 0.9794, 0.375, 1.0, 0.5, 1.0, 0.5, 0.9794, 0.4912, 0.9701, 0.4912, 0.9701, 0.4044, 0.9701, 0.4044, 0.9701, 0.375, 0.5, 0.375, 0.75, 0.5, 0.75, 0.5, 0.5, 0.5, 0.5, 0.5, 0.4984, 0.375, 0.4984, 0.375, 0.5, 0.375, 0.06872, 0.5, 0.06872, 0.5, 0.0, 0.375, 0.0, 0.5, 0.875, 0.5088, 0.8843, 0.5956, 0.8843, 0.6044, 0.875, 0.6044, 0.875, 0.5956, 0.8843, 0.5956, 0.9701, 0.6044, 0.9794, 0.6044, 0.9794, 0.5956, 0.9701, 0.5088, 0.9701, 0.5, 0.9794, 0.5, 0.9794, 0.5088, 0.9701, 0.5088, 0.8843, 0.5, 0.875, 0.5, 0.7706, 0.5088, 0.7799, 0.5956, 0.7799, 0.6044, 0.7706, 0.6044, 0.7706, 0.5956, 0.7799, 0.5956, 0.8657, 0.6044, 0.875, 0.6044, 0.875, 0.5956, 0.8657, 0.5088, 0.8657, 0.5, 0.875, 0.5, 0.875, 0.5088, 0.8657, 0.5088, 0.7799, 0.5, 0.7706, 0.3956, 0.7706, 0.4044, 0.7799, 0.4912, 0.7799, 0.5, 0.7706, 0.5, 0.7706, 0.4912, 0.7799, 0.4912, 0.8657, 0.5, 0.875, 0.5, 0.875, 0.4912, 0.8657, 0.4044, 0.8657, 0.3956, 0.875, 0.3956, 0.875, 0.4044, 0.8657, 0.4044, 0.7799, 0.3956, 0.7706, 0.3956, 0.875, 0.4044, 0.8843, 0.4912, 0.8843, 0.5, 0.875, 0.5, 0.875, 0.4912, 0.8843, 0.4912, 0.9701, 0.5, 0.9794, 0.5, 0.9794, 0.4912, 0.9701, 0.4044, 0.9701, 0.3956, 0.9794, 0.3956, 0.9794, 0.4044, 0.9701, 0.4044, 0.8843, 0.3956, 0.875, 0.5088, 0.8843, 0.5088, 0.9701, 0.5956, 0.9701, 0.5956, 0.8843, 0.5088, 0.7799, 0.5088, 0.8657, 0.5956, 0.8657, 0.5956, 0.7799, 0.4044, 0.7799, 0.4044, 0.8657, 0.4912, 0.8657, 0.4912, 0.7799, 0.4044, 0.8843, 0.4044, 0.9701, 0.4912, 0.9701, 0.4912, 0.8843, 0.4044, 0.7799, 0.4044, 0.7799, 0.4912, 0.7799, 0.4912, 0.7799, 0.5088, 0.8657, 0.5088, 0.8657, 0.5088, 0.7799, 0.5088, 0.7799, 0.4044, 0.8843, 0.4044, 0.8843, 0.4912, 0.8843, 0.4912, 0.8843, 0.5956, 0.8843, 0.5956, 0.8843, 0.5956, 0.9701, 0.5956, 0.9701, 0.4044, 0.8657, 0.4044, 0.8657, 0.4044, 0.7799, 0.4044, 0.7799, 0.5956, 0.7799, 0.5956, 0.7799, 0.5956, 0.8657, 0.5956, 0.8657, 0.4044, 0.9701, 0.4044, 0.9701, 0.4044, 0.8843, 0.4044, 0.8843, 0.5956, 0.9701, 0.5956, 0.9701, 0.5088, 0.9701, 0.5088, 0.9701, 0.4912, 0.7799, 0.4912, 0.7799, 0.4912, 0.8657, 0.4912, 0.8657, 0.5956, 0.8657, 0.5956, 0.8657, 0.5088, 0.8657, 0.5088, 0.8657, 0.4912, 0.8843, 0.4912, 0.8843, 0.4912, 0.9701, 0.4912, 0.9701, 0.4912, 0.8657, 0.4912, 0.8657, 0.4044, 0.8657, 0.4044, 0.8657, 0.625, 1.0, 0.625, 0.4984, 0.625, 0.5, 0.625, 0.75, 0.625, 0.875, 0.625, 0.0, 0.625, 0.4984, 0.625, 0.5, 0.625, 0.75, 0.625, 0.875])
me_cube_004.materials.append(mat_black)
me_cube_004.materials.append(mat_door)
me_cube_004.update()
me_cube_002 = bpy.data.meshes.new('Cube.002')
me_cube_002.from_pydata([(-1.0, -33.65, 1.0), (1.0, -33.65, 1.0), (-1.0, -35.65, 1.0), (1.0, -35.65, 1.0), (0.0, -33.65, 1.0), (0.0, -35.65, 1.0), (-0.6743, -35.32, 1.257), (-0.6743, -33.97, 1.257), (0.0, -33.97, 1.257), (0.6743, -33.97, 1.257), (0.6743, -35.32, 1.257), (0.0, -35.32, 1.257), (-1.518, -35.65, 1.0), (-1.518, -33.65, 1.0), (1.518, -33.65, 1.0), (1.518, -35.65, 1.0), (1.024, -33.97, 1.257), (-1.024, -35.32, 1.257), (-1.024, -33.97, 1.257), (1.024, -35.32, 1.257), (-1.0, -35.65, -0.9973), (-1.0, -33.65, -0.9973), (1.0, -33.65, -0.9973), (1.0, -35.65, -0.9973), (-1.518, -35.65, -0.9973), (-1.518, -33.65, -0.9973), (1.518, -33.65, -0.9973), (1.518, -35.65, -0.9973), (-1.518, -35.65, 1.0), (-1.518, -33.65, 1.0), (1.518, -33.65, 1.0), (1.518, -35.65, 1.0), (-1.518, -35.65, -0.9973), (-1.518, -33.65, -0.9973), (1.518, -33.65, -0.9973), (1.518, -35.65, -0.9973), (8.55, -33.65, 0.9191), (9.052, -35.65, 1.081), (8.55, -33.65, -1.078), (9.052, -35.65, -0.9164), (8.527, 0.0, 0.929), (9.029, 0.0, 1.071), (8.527, 0.0, -1.068), (9.029, 0.0, -0.9262)], [], [(1, 9, 16, 14), (2, 12, 24, 20), (8, 7, 6, 11), (9, 8, 11, 10), (2, 5, 11, 6), (1, 4, 8, 9), (5, 3, 10, 11), (4, 0, 7, 8), (13, 12, 17, 18), (15, 14, 16, 19), (9, 10, 19, 16), (3, 1, 22, 23), (6, 7, 18, 17), (7, 0, 13, 18), (10, 3, 15, 19), (2, 6, 17, 12), (23, 22, 26, 27), (21, 20, 24, 25), (13, 25, 33, 29), (0, 2, 20, 21), (1, 14, 26, 22), (13, 0, 21, 25), (12, 13, 29, 28), (15, 3, 23, 27), (31, 35, 39, 37), (28, 29, 33, 32), (26, 14, 30, 34), (25, 24, 32, 33), (14, 15, 31, 30), (27, 26, 34, 35), (15, 27, 35, 31), (24, 12, 28, 32), (38, 36, 40, 42), (35, 34, 38, 39), (30, 31, 37, 36), (34, 30, 36, 38), (40, 41, 43, 42), (39, 38, 42, 43), (37, 39, 43, 41), (36, 37, 41, 40)])
_uv = me_cube_002.uv_layers.new(name='UVMap')
_uv.uv.foreach_set('vector', [0.625, 0.5, 0.625, 0.5, 0.625, 0.5, 0.625, 0.5, 0.625, 1.0, 0.625, 1.0, 0.625, 1.0, 0.625, 1.0, 0.75, 0.5, 0.875, 0.5, 0.875, 0.75, 0.75, 0.75, 0.625, 0.5, 0.75, 0.5, 0.75, 0.75, 0.625, 0.75, 0.625, 1.0, 0.625, 0.875, 0.625, 0.875, 0.625, 1.0, 0.625, 0.5, 0.625, 0.375, 0.625, 0.375, 0.625, 0.5, 0.625, 0.875, 0.625, 0.75, 0.625, 0.75, 0.625, 0.875, 0.625, 0.375, 0.625, 0.25, 0.625, 0.25, 0.625, 0.375, 0.625, 0.25, 0.625, 0.0, 0.625, 0.0, 0.625, 0.25, 0.625, 0.75, 0.625, 0.5, 0.625, 0.5, 0.625, 0.75, 0.625, 0.5, 0.625, 0.75, 0.625, 0.75, 0.625, 0.5, 0.625, 0.75, 0.625, 0.5, 0.625, 0.5, 0.625, 0.75, 0.875, 0.75, 0.875, 0.5, 0.875, 0.5, 0.875, 0.75, 0.625, 0.25, 0.625, 0.25, 0.625, 0.25, 0.625, 0.25, 0.625, 0.75, 0.625, 0.75, 0.625, 0.75, 0.625, 0.75, 0.625, 1.0, 0.625, 1.0, 0.625, 1.0, 0.625, 1.0, 0.625, 0.75, 0.625, 0.5, 0.625, 0.5, 0.625, 0.75, 0.625, 0.25, 0.625, 0.0, 0.625, 0.0, 0.625, 0.25, 0.625, 0.25, 0.625, 0.25, 0.625, 0.25, 0.625, 0.25, 0.625, 0.25, 0.625, 0.0, 0.625, 0.0, 0.625, 0.25, 0.625, 0.5, 0.625, 0.5, 0.625, 0.5, 0.625, 0.5, 0.625, 0.25, 0.625, 0.25, 0.625, 0.25, 0.625, 0.25, 0.625, 0.0, 0.625, 0.25, 0.625, 0.25, 0.625, 0.0, 0.625, 0.75, 0.625, 0.75, 0.625, 0.75, 0.625, 0.75, 0.625, 0.75, 0.625, 0.75, 0.625, 0.75, 0.625, 0.75, 0.625, 0.0, 0.625, 0.25, 0.625, 0.25, 0.625, 0.0, 0.625, 0.5, 0.625, 0.5, 0.625, 0.5, 0.625, 0.5, 0.625, 0.25, 0.625, 0.0, 0.625, 0.0, 0.625, 0.25, 0.625, 0.5, 0.625, 0.75, 0.625, 0.75, 0.625, 0.5, 0.625, 0.75, 0.625, 0.5, 0.625, 0.5, 0.625, 0.75, 0.625, 0.75, 0.625, 0.75, 0.625, 0.75, 0.625, 0.75, 0.625, 1.0, 0.625, 1.0, 0.625, 1.0, 0.625, 1.0, 0.625, 0.5, 0.625, 0.5, 0.625, 0.5, 0.625, 0.5, 0.625, 0.75, 0.625, 0.5, 0.625, 0.5, 0.625, 0.75, 0.625, 0.5, 0.625, 0.75, 0.625, 0.75, 0.625, 0.5, 0.625, 0.5, 0.625, 0.5, 0.625, 0.5, 0.625, 0.5, 0.625, 0.5, 0.625, 0.75, 0.625, 0.75, 0.625, 0.5, 0.625, 0.75, 0.625, 0.5, 0.625, 0.5, 0.625, 0.75, 0.625, 0.75, 0.625, 0.75, 0.625, 0.75, 0.625, 0.75, 0.625, 0.5, 0.625, 0.75, 0.625, 0.75, 0.625, 0.5])
me_cube_002.materials.append(mat_doorbar)
me_cube_002.update()
me_plane = bpy.data.meshes.new('Plane')
me_plane.from_pydata([(-1.0, -1.0, 0.0), (1.0, -1.0, 0.0), (-1.0, 1.0, 0.0), (1.0, 1.0, 0.0)], [], [(0, 1, 3, 2)])
_uv = me_plane.uv_layers.new(name='UVMap')
_uv.uv.foreach_set('vector', [0.0, 0.0, 1.0, 0.0, 1.0, 1.0, 0.0, 1.0])
me_plane.materials.append(mat_plane)
me_plane.update()
me_plane_001 = bpy.data.meshes.new('Plane.001')
me_plane_001.from_pydata([(0.8676, -1.0, 0.0), (0.8676, 1.0, 0.0), (0.0, -1.0, 0.0), (0.0, 1.0, 0.0), (0.9794, -1.0, 0.09271), (0.9794, 1.0, 0.09271), (1.044, -1.0, 0.2634), (1.044, 1.0, 0.2634), (1.044, -1.0, 0.5213), (1.044, 1.0, 0.5213), (-0.8676, -1.0, 0.0), (-0.8676, 1.0, 0.0), (-0.9794, -1.0, 0.09271), (-0.9794, 1.0, 0.09271), (-1.044, -1.0, 0.2634), (-1.044, 1.0, 0.2634), (-1.044, -1.0, 0.5213), (-1.044, 1.0, 0.5213)], [], [(2, 0, 1, 3), (1, 0, 4, 5), (5, 4, 6, 7), (7, 6, 8, 9), (2, 3, 11, 10), (11, 13, 12, 10), (13, 15, 14, 12), (15, 17, 16, 14), (3, 1, 5, 7, 9, 17, 15, 13, 11), (2, 10, 12, 14, 16, 8, 6, 4, 0)])
_uv = me_plane_001.uv_layers.new(name='UVMap')
_uv.uv.foreach_set('vector', [0.5, 0.0, 1.0, 0.0, 1.0, 1.0, 0.5, 1.0, 1.0, 1.0, 1.0, 0.0, 1.0, 0.0, 1.0, 1.0, 1.0, 1.0, 1.0, 0.0, 1.0, 0.0, 1.0, 1.0, 1.0, 1.0, 1.0, 0.0, 1.0, 0.0, 1.0, 1.0, 0.5, 0.0, 0.5, 1.0, 1.0, 1.0, 1.0, 0.0, 1.0, 1.0, 1.0, 1.0, 1.0, 0.0, 1.0, 0.0, 1.0, 1.0, 1.0, 1.0, 1.0, 0.0, 1.0, 0.0, 1.0, 1.0, 1.0, 1.0, 1.0, 0.0, 1.0, 0.0, 0.5, 1.0, 1.0, 1.0, 1.0, 1.0, 1.0, 1.0, 1.0, 1.0, 1.0, 1.0, 1.0, 1.0, 1.0, 1.0, 1.0, 1.0, 0.5, 0.0, 1.0, 0.0, 1.0, 0.0, 1.0, 0.0, 1.0, 0.0, 1.0, 0.0, 1.0, 0.0, 1.0, 0.0, 1.0, 0.0])
me_plane_001.materials.append(mat_roof)
me_plane_001.update()

# ---- objects
ob_cube = bpy.data.objects.new('Cube', me_cube_001)
ob_cube_002 = bpy.data.objects.new('Cube.002', me_cube_004)
ob_cube_001 = bpy.data.objects.new('Cube.001', me_cube_002)
ob_plane = bpy.data.objects.new('Plane', me_plane)
ob_plane_001 = bpy.data.objects.new('Plane.001', me_plane_001)
ob_spot = bpy.data.objects.new('Spot', light_spot)
ob_spot_001 = bpy.data.objects.new('Spot.001', light_spot_001)
ob_spot_002 = bpy.data.objects.new('Spot.002', light_spot_002)
ob_spot_003 = bpy.data.objects.new('Spot.003', light_spot_003)

# ---- transforms, parenting, visibility, modifiers, constraints
ob_cube.location = (-0.4141, 6.902, 0.05136)
ob_cube.scale = (0.5752, 0.2016, 1.0)
ob_cube_002.location = (-0.4141, 6.902, 0.05136)
ob_cube_002.scale = (0.5752, 0.2016, 1.0)
ob_cube_001.location = (0.0, 0.0, 0.0)
ob_cube_001.scale = (0.5752, 0.2016, 1.0)
_m = ob_cube_001.modifiers.new('Mirror', 'MIRROR')
_m.use_axis = (True, True, False)
_m.use_clip = True
ob_plane.location = (0.0, 0.0, -0.8494)
ob_plane.scale = (4.82, 6.872, 4.82)
ob_plane_001.location = (-6.85e-14, 0.0, 3.199)
ob_plane_001.rotation_euler = (-0.0, 3.142, -0.0)
ob_plane_001.scale = (4.82, 6.872, 4.82)
ob_spot.location = (-2.769, 0.0, 3.121)
ob_spot.rotation_euler = (-0.929, 1.056, -0.2171)
ob_spot.scale = (0.6646, 0.6646, 0.6646)
ob_spot_001.location = (3.34, 0.0, 2.997)
ob_spot_001.rotation_euler = (0.3688, -0.8411, -0.4026)
ob_spot_001.scale = (0.6646, 0.6646, 0.6646)
ob_spot_002.location = (-0.2473, 3.256, 2.639)
ob_spot_002.rotation_euler = (0.7188, 0.02869, -0.06287)
ob_spot_002.scale = (0.6646, 0.6646, 0.6646)
ob_spot_003.location = (-1.378, -6.326, 2.639)
ob_spot_003.rotation_euler = (0.2305, -0.2057, -0.2274)
ob_spot_003.scale = (0.6646, 0.6646, 0.6646)

# ---- collection membership
col_door.objects.link(ob_cube)
col_door.objects.link(ob_cube_002)
col_room.objects.link(ob_cube_001)
col_room.objects.link(ob_plane)
col_room.objects.link(ob_plane_001)
col_lights.objects.link(ob_spot)
col_lights.objects.link(ob_spot_001)
col_lights.objects.link(ob_spot_002)
col_lights.objects.link(ob_spot_003)

# ---- scene / render settings (as saved in the file)
scene.frame_start = 1; scene.frame_end = 250; scene.frame_set(1)
scene.render.engine = 'BLENDER_EEVEE_NEXT'
bpy.context.view_layer.update()

# ---- added for rendering (the .blend has no active camera): camera
cam_auto = bpy.data.cameras.new('AutoCamera')
cam_auto.lens = 50.0
cam_auto.sensor_width = 36.0
cam_auto.clip_end = 1000.0
ob_auto_camera = bpy.data.objects.new('AutoCamera', cam_auto)
scene.collection.objects.link(ob_auto_camera)
ob_auto_camera.location = (16.9326, -20.3191, 14.6065)
ob_auto_camera.rotation_euler = (1.09748, -7.21219e-08, 0.694738)
scene.camera = ob_auto_camera
bpy.context.view_layer.update()
